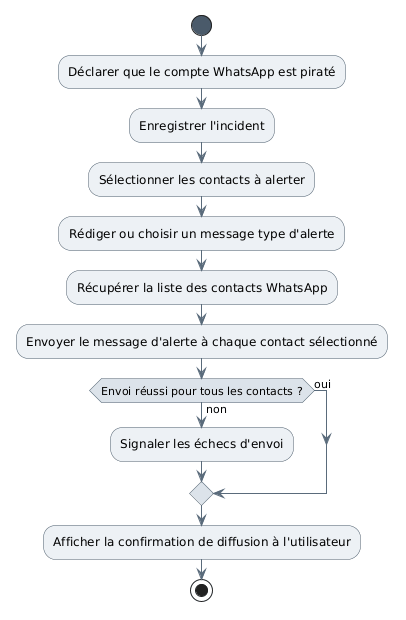

The diagram above was rendered by PlantUML. Its source (embedded in the PNG):
@startuml
skinparam backgroundColor #FFFFFF
skinparam shadowing false
skinparam defaultFontName Arial
skinparam ActivityBackgroundColor #EDF1F5
skinparam ActivityBorderColor #4A5A6A
skinparam ActivityDiamondBackgroundColor #DCE3EA
skinparam ActivityDiamondBorderColor #4A5A6A
skinparam ArrowColor #5A6B7B
skinparam ActivityStartColor #4A5A6A
skinparam ActivityEndColor #4A5A6A

start
:Déclarer que le compte WhatsApp est piraté;
:Enregistrer l'incident;
:Sélectionner les contacts à alerter;
:Rédiger ou choisir un message type d'alerte;
:Récupérer la liste des contacts WhatsApp;
:Envoyer le message d'alerte à chaque contact sélectionné;
if (Envoi réussi pour tous les contacts ?) then (non)
  :Signaler les échecs d'envoi;
else (oui)
end if
:Afficher la confirmation de diffusion à l'utilisateur;
stop
@enduml